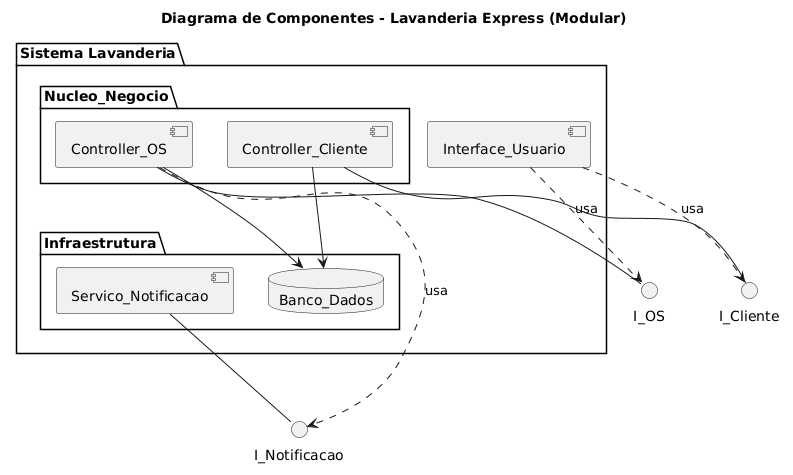

The diagram above was rendered by PlantUML. Its source (embedded in the PNG):
@startuml
skinparam style strictuml
title Diagrama de Componentes - Lavanderia Express (Modular)

' Definindo Interfaces
() "I_OS" as IOS
() "I_Cliente" as ICliente
() "I_Notificacao" as INotif

package "Sistema Lavanderia" {
    [Interface_Usuario] as UI
    
    package "Nucleo_Negocio" {
        [Controller_OS] as COS
        [Controller_Cliente] as CCLI
    }
    
    package "Infraestrutura" {
        [Servico_Notificacao] as SN
        database "Banco_Dados" as DB
    }
}

' Conexões
UI ..> IOS : usa
UI ..> ICliente : usa

COS -- IOS
CCLI -- ICliente
COS ..> INotif : usa
SN -- INotif

COS --> DB
CCLI --> DB
@enduml